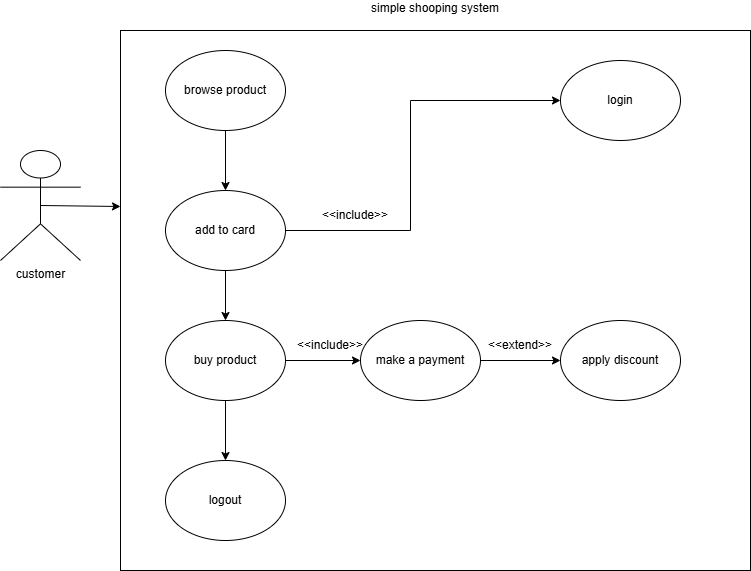

The diagram above was exported from draw.io. Its source (the exported page's mxGraphModel, read from the mxfile embedded in the PNG):
<mxGraphModel dx="1097" dy="640" grid="1" gridSize="10" guides="1" tooltips="1" connect="1" arrows="1" fold="1" page="1" pageScale="1" pageWidth="850" pageHeight="1100" math="0" shadow="0">
  <root>
    <mxCell id="0" />
    <mxCell id="1" parent="0" />
    <mxCell id="7nCNgwwzsm62TdmCpjkn-1" parent="1" style="shape=umlActor;verticalLabelPosition=bottom;verticalAlign=top;html=1;outlineConnect=0;" value="customer&lt;div&gt;&lt;br&gt;&lt;/div&gt;" vertex="1">
      <mxGeometry height="110" width="80" x="40" y="160" as="geometry" />
    </mxCell>
    <mxCell id="7nCNgwwzsm62TdmCpjkn-3" parent="1" style="rounded=0;whiteSpace=wrap;html=1;" value="" vertex="1">
      <mxGeometry height="540" width="630" x="160" y="40" as="geometry" />
    </mxCell>
    <mxCell id="7nCNgwwzsm62TdmCpjkn-6" edge="1" parent="1" source="7nCNgwwzsm62TdmCpjkn-1" style="endArrow=classic;html=1;rounded=0;exitX=0.5;exitY=0.5;exitDx=0;exitDy=0;exitPerimeter=0;" value="">
      <mxGeometry height="50" relative="1" width="50" as="geometry">
        <mxPoint x="400" y="350" as="sourcePoint" />
        <mxPoint x="160" y="216" as="targetPoint" />
      </mxGeometry>
    </mxCell>
    <mxCell id="7nCNgwwzsm62TdmCpjkn-7" parent="1" style="text;html=1;whiteSpace=wrap;strokeColor=none;fillColor=none;align=center;verticalAlign=middle;rounded=0;" value="simple shooping system&lt;div&gt;&lt;br&gt;&lt;/div&gt;" vertex="1">
      <mxGeometry height="30" width="300" x="325" y="10" as="geometry" />
    </mxCell>
    <mxCell id="7nCNgwwzsm62TdmCpjkn-8" parent="1" style="ellipse;whiteSpace=wrap;html=1;" value="browse product" vertex="1">
      <mxGeometry height="80" width="120" x="205" y="60" as="geometry" />
    </mxCell>
    <mxCell id="7nCNgwwzsm62TdmCpjkn-9" edge="1" parent="1" source="7nCNgwwzsm62TdmCpjkn-8" style="endArrow=classic;html=1;rounded=0;exitX=0.5;exitY=1;exitDx=0;exitDy=0;" target="7nCNgwwzsm62TdmCpjkn-10" value="">
      <mxGeometry height="50" relative="1" width="50" as="geometry">
        <mxPoint x="400" y="340" as="sourcePoint" />
        <mxPoint x="450" y="290" as="targetPoint" />
      </mxGeometry>
    </mxCell>
    <mxCell id="7nCNgwwzsm62TdmCpjkn-10" parent="1" style="ellipse;whiteSpace=wrap;html=1;" value="add to card" vertex="1">
      <mxGeometry height="80" width="120" x="205" y="200" as="geometry" />
    </mxCell>
    <mxCell id="7nCNgwwzsm62TdmCpjkn-11" edge="1" parent="1" source="7nCNgwwzsm62TdmCpjkn-10" style="endArrow=classic;html=1;rounded=0;exitX=0.5;exitY=1;exitDx=0;exitDy=0;" target="7nCNgwwzsm62TdmCpjkn-12" value="">
      <mxGeometry height="50" relative="1" width="50" as="geometry">
        <mxPoint x="400" y="340" as="sourcePoint" />
        <mxPoint x="450" y="290" as="targetPoint" />
      </mxGeometry>
    </mxCell>
    <mxCell id="7nCNgwwzsm62TdmCpjkn-12" parent="1" style="ellipse;whiteSpace=wrap;html=1;" value="buy product" vertex="1">
      <mxGeometry height="80" width="120" x="205" y="330" as="geometry" />
    </mxCell>
    <mxCell id="7nCNgwwzsm62TdmCpjkn-13" edge="1" parent="1" source="7nCNgwwzsm62TdmCpjkn-12" style="endArrow=classic;html=1;rounded=0;exitX=0.5;exitY=1;exitDx=0;exitDy=0;" target="7nCNgwwzsm62TdmCpjkn-14" value="">
      <mxGeometry height="50" relative="1" width="50" as="geometry">
        <mxPoint x="400" y="340" as="sourcePoint" />
        <mxPoint x="450" y="290" as="targetPoint" />
      </mxGeometry>
    </mxCell>
    <mxCell id="7nCNgwwzsm62TdmCpjkn-14" parent="1" style="ellipse;whiteSpace=wrap;html=1;" value="logout" vertex="1">
      <mxGeometry height="80" width="120" x="205" y="470" as="geometry" />
    </mxCell>
    <mxCell id="7nCNgwwzsm62TdmCpjkn-15" edge="1" parent="1" style="endArrow=classic;html=1;rounded=0;exitX=1;exitY=0.5;exitDx=0;exitDy=0;" value="">
      <mxGeometry height="50" relative="1" width="50" as="geometry">
        <Array as="points">
          <mxPoint x="450" y="240" />
          <mxPoint x="450" y="110" />
        </Array>
        <mxPoint x="325" y="240" as="sourcePoint" />
        <mxPoint x="600" y="110" as="targetPoint" />
      </mxGeometry>
    </mxCell>
    <mxCell id="7nCNgwwzsm62TdmCpjkn-16" parent="1" style="ellipse;whiteSpace=wrap;html=1;" value="login" vertex="1">
      <mxGeometry height="80" width="120" x="600" y="70" as="geometry" />
    </mxCell>
    <mxCell id="7nCNgwwzsm62TdmCpjkn-17" edge="1" parent="1" source="7nCNgwwzsm62TdmCpjkn-12" style="endArrow=classic;html=1;rounded=0;exitX=1;exitY=0.5;exitDx=0;exitDy=0;" target="7nCNgwwzsm62TdmCpjkn-18" value="">
      <mxGeometry height="50" relative="1" width="50" as="geometry">
        <mxPoint x="410" y="330" as="sourcePoint" />
        <mxPoint x="460" y="280" as="targetPoint" />
      </mxGeometry>
    </mxCell>
    <mxCell id="7nCNgwwzsm62TdmCpjkn-18" parent="1" style="ellipse;whiteSpace=wrap;html=1;" value="make a payment" vertex="1">
      <mxGeometry height="80" width="120" x="400" y="330" as="geometry" />
    </mxCell>
    <mxCell id="7nCNgwwzsm62TdmCpjkn-19" edge="1" parent="1" source="7nCNgwwzsm62TdmCpjkn-18" style="endArrow=classic;html=1;rounded=0;exitX=1;exitY=0.5;exitDx=0;exitDy=0;" target="7nCNgwwzsm62TdmCpjkn-20" value="">
      <mxGeometry height="50" relative="1" width="50" as="geometry">
        <mxPoint x="410" y="330" as="sourcePoint" />
        <mxPoint x="460" y="280" as="targetPoint" />
      </mxGeometry>
    </mxCell>
    <mxCell id="7nCNgwwzsm62TdmCpjkn-20" parent="1" style="ellipse;whiteSpace=wrap;html=1;" value="apply discount" vertex="1">
      <mxGeometry height="80" width="120" x="600" y="330" as="geometry" />
    </mxCell>
    <mxCell id="7nCNgwwzsm62TdmCpjkn-23" parent="1" style="text;html=1;whiteSpace=wrap;strokeColor=none;fillColor=none;align=center;verticalAlign=middle;rounded=0;" value="&amp;lt;&amp;lt;include&amp;gt;&amp;gt;" vertex="1">
      <mxGeometry height="30" width="60" x="365" y="210" as="geometry" />
    </mxCell>
    <mxCell id="7nCNgwwzsm62TdmCpjkn-24" parent="1" style="text;html=1;whiteSpace=wrap;strokeColor=none;fillColor=none;align=center;verticalAlign=middle;rounded=0;" value="&amp;lt;&amp;lt;include&amp;gt;&amp;gt;" vertex="1">
      <mxGeometry height="30" width="60" x="340" y="340" as="geometry" />
    </mxCell>
    <mxCell id="7nCNgwwzsm62TdmCpjkn-25" parent="1" style="text;html=1;whiteSpace=wrap;strokeColor=none;fillColor=none;align=center;verticalAlign=middle;rounded=0;" value="&amp;lt;&amp;lt;extend&amp;gt;&amp;gt;" vertex="1">
      <mxGeometry height="30" width="60" x="530" y="340" as="geometry" />
    </mxCell>
  </root>
</mxGraphModel>